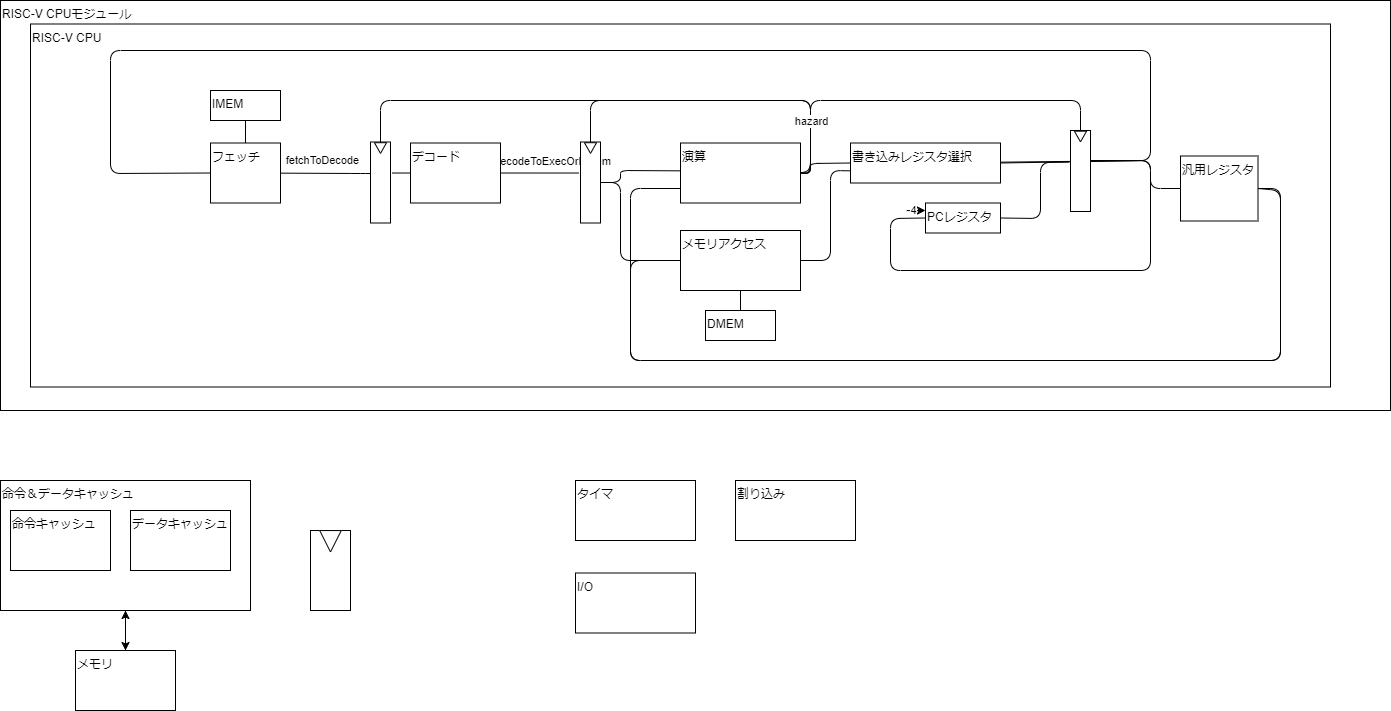

The diagram above was exported from draw.io. Its source (the exported page's mxGraphModel, read from the mxfile embedded in the PNG):
<mxGraphModel dx="1909" dy="530" grid="1" gridSize="10" guides="1" tooltips="1" connect="1" arrows="1" fold="1" page="1" pageScale="1" pageWidth="827" pageHeight="1169" math="0" shadow="0">
  <root>
    <mxCell id="0" />
    <mxCell id="1" parent="0" />
    <mxCell id="2" value="RISC-V CPUモジュール" style="rounded=0;whiteSpace=wrap;html=1;horizontal=1;verticalAlign=top;align=left;" parent="1" vertex="1">
      <mxGeometry x="-70" y="60" width="1390" height="410" as="geometry" />
    </mxCell>
    <mxCell id="7" value="RISC-V CPU" style="rounded=0;whiteSpace=wrap;html=1;horizontal=1;verticalAlign=top;align=left;" parent="1" vertex="1">
      <mxGeometry x="-40" y="83.5" width="1300" height="363" as="geometry" />
    </mxCell>
    <mxCell id="29" value="" style="edgeStyle=none;rounded=1;html=1;endArrow=none;endFill=0;entryX=1.079;entryY=0.383;entryDx=0;entryDy=0;entryPerimeter=0;" parent="1" source="3" target="25" edge="1">
      <mxGeometry relative="1" as="geometry">
        <mxPoint x="320" y="240" as="targetPoint" />
      </mxGeometry>
    </mxCell>
    <mxCell id="37" value="" style="edgeStyle=none;rounded=1;html=1;endArrow=none;endFill=0;entryX=-0.076;entryY=0.383;entryDx=0;entryDy=0;entryPerimeter=0;" parent="1" source="3" target="42" edge="1">
      <mxGeometry relative="1" as="geometry" />
    </mxCell>
    <mxCell id="39" value="decodeToExecOrDmem" style="edgeLabel;html=1;align=center;verticalAlign=middle;resizable=0;points=[];" parent="37" vertex="1" connectable="0">
      <mxGeometry x="-0.2924" y="-1" relative="1" as="geometry">
        <mxPoint x="24" y="-13" as="offset" />
      </mxGeometry>
    </mxCell>
    <mxCell id="3" value="デコード" style="rounded=0;whiteSpace=wrap;html=1;horizontal=1;align=left;verticalAlign=top;" parent="1" vertex="1">
      <mxGeometry x="340" y="202.5" width="90" height="60" as="geometry" />
    </mxCell>
    <mxCell id="50" value="" style="edgeStyle=none;rounded=1;html=1;endArrow=none;endFill=0;entryX=0;entryY=0.5;entryDx=0;entryDy=0;exitX=1;exitY=0.5;exitDx=0;exitDy=0;" parent="1" source="4" target="5" edge="1">
      <mxGeometry relative="1" as="geometry">
        <Array as="points">
          <mxPoint x="740" y="233" />
          <mxPoint x="740" y="223" />
        </Array>
      </mxGeometry>
    </mxCell>
    <mxCell id="4" value="演算" style="rounded=0;whiteSpace=wrap;html=1;horizontal=1;align=left;verticalAlign=top;" parent="1" vertex="1">
      <mxGeometry x="610" y="202.5" width="120" height="60" as="geometry" />
    </mxCell>
    <mxCell id="75" style="edgeStyle=none;rounded=1;html=1;entryX=0;entryY=0.5;entryDx=0;entryDy=0;endArrow=none;endFill=0;" parent="1" source="5" target="19" edge="1">
      <mxGeometry relative="1" as="geometry">
        <Array as="points">
          <mxPoint x="1080" y="220" />
          <mxPoint x="1080" y="110" />
          <mxPoint x="40" y="110" />
          <mxPoint x="40" y="233" />
        </Array>
      </mxGeometry>
    </mxCell>
    <mxCell id="76" value="" style="edgeStyle=none;html=1;entryX=0;entryY=0.5;entryDx=0;entryDy=0;endArrow=none;endFill=0;exitX=1;exitY=0.5;exitDx=0;exitDy=0;" parent="1" source="5" target="18" edge="1">
      <mxGeometry relative="1" as="geometry">
        <Array as="points">
          <mxPoint x="1080" y="220" />
          <mxPoint x="1080" y="248" />
        </Array>
      </mxGeometry>
    </mxCell>
    <mxCell id="5" value="書き込みレジスタ選択" style="rounded=0;whiteSpace=wrap;html=1;horizontal=1;align=left;verticalAlign=top;" parent="1" vertex="1">
      <mxGeometry x="780" y="202.5" width="150" height="40" as="geometry" />
    </mxCell>
    <mxCell id="12" value="" style="edgeStyle=none;html=1;entryX=0.5;entryY=1;entryDx=0;entryDy=0;" parent="1" source="10" target="11" edge="1">
      <mxGeometry relative="1" as="geometry" />
    </mxCell>
    <mxCell id="10" value="メモリ" style="rounded=0;whiteSpace=wrap;html=1;horizontal=1;align=left;verticalAlign=top;" parent="1" vertex="1">
      <mxGeometry x="5" y="710" width="100" height="60" as="geometry" />
    </mxCell>
    <mxCell id="13" value="" style="edgeStyle=none;html=1;exitX=0.5;exitY=1;exitDx=0;exitDy=0;" parent="1" source="11" target="10" edge="1">
      <mxGeometry relative="1" as="geometry" />
    </mxCell>
    <mxCell id="11" value="命令＆データキャッシュ" style="rounded=0;whiteSpace=wrap;html=1;horizontal=1;align=left;verticalAlign=top;" parent="1" vertex="1">
      <mxGeometry x="-70" y="540" width="250" height="130" as="geometry" />
    </mxCell>
    <mxCell id="8" value="命令キャッシュ" style="rounded=0;whiteSpace=wrap;html=1;horizontal=1;align=left;verticalAlign=top;" parent="1" vertex="1">
      <mxGeometry x="-60" y="570" width="100" height="60" as="geometry" />
    </mxCell>
    <mxCell id="9" value="データキャッシュ" style="rounded=0;whiteSpace=wrap;html=1;horizontal=1;align=left;verticalAlign=top;" parent="1" vertex="1">
      <mxGeometry x="60" y="570" width="100" height="60" as="geometry" />
    </mxCell>
    <mxCell id="14" value="タイマ" style="rounded=0;whiteSpace=wrap;html=1;horizontal=1;align=left;verticalAlign=top;" parent="1" vertex="1">
      <mxGeometry x="505" y="540" width="120" height="60" as="geometry" />
    </mxCell>
    <mxCell id="15" value="割り込み" style="rounded=0;whiteSpace=wrap;html=1;horizontal=1;align=left;verticalAlign=top;" parent="1" vertex="1">
      <mxGeometry x="665" y="540" width="120" height="60" as="geometry" />
    </mxCell>
    <mxCell id="16" value="I/O" style="rounded=0;whiteSpace=wrap;html=1;horizontal=1;align=left;verticalAlign=top;" parent="1" vertex="1">
      <mxGeometry x="505" y="632.5" width="120" height="60" as="geometry" />
    </mxCell>
    <mxCell id="17" value="PCレジスタ" style="rounded=0;whiteSpace=wrap;html=1;horizontal=1;align=left;verticalAlign=top;" parent="1" vertex="1">
      <mxGeometry x="855" y="262.5" width="75" height="30" as="geometry" />
    </mxCell>
    <mxCell id="54" style="edgeStyle=none;rounded=1;html=1;endArrow=none;endFill=0;exitX=1;exitY=0.5;exitDx=0;exitDy=0;" parent="1" source="18" edge="1">
      <mxGeometry relative="1" as="geometry">
        <mxPoint x="610" y="248" as="targetPoint" />
        <Array as="points">
          <mxPoint x="1210" y="248" />
          <mxPoint x="1210" y="420" />
          <mxPoint x="560" y="420" />
          <mxPoint x="560" y="248" />
        </Array>
      </mxGeometry>
    </mxCell>
    <mxCell id="56" style="edgeStyle=none;rounded=1;html=1;entryX=0;entryY=0.5;entryDx=0;entryDy=0;endArrow=none;endFill=0;exitX=1;exitY=0.5;exitDx=0;exitDy=0;" parent="1" source="18" target="20" edge="1">
      <mxGeometry relative="1" as="geometry">
        <Array as="points">
          <mxPoint x="1210" y="250" />
          <mxPoint x="1210" y="420" />
          <mxPoint x="560" y="420" />
          <mxPoint x="560" y="320" />
        </Array>
      </mxGeometry>
    </mxCell>
    <mxCell id="18" value="汎用レジスタ" style="rounded=0;whiteSpace=wrap;html=1;horizontal=1;align=left;verticalAlign=top;" parent="1" vertex="1">
      <mxGeometry x="1110" y="215.5" width="77.5" height="65" as="geometry" />
    </mxCell>
    <mxCell id="28" value="" style="edgeStyle=none;html=1;entryX=0.025;entryY=0.389;entryDx=0;entryDy=0;entryPerimeter=0;rounded=1;endArrow=none;endFill=0;" parent="1" source="19" target="25" edge="1">
      <mxGeometry relative="1" as="geometry">
        <Array as="points">
          <mxPoint x="290" y="233" />
        </Array>
      </mxGeometry>
    </mxCell>
    <mxCell id="31" value="fetchToDecode" style="edgeLabel;html=1;align=center;verticalAlign=middle;resizable=0;points=[];" parent="28" vertex="1" connectable="0">
      <mxGeometry x="0.1957" y="1" relative="1" as="geometry">
        <mxPoint x="-13" y="-12" as="offset" />
      </mxGeometry>
    </mxCell>
    <mxCell id="19" value="フェッチ" style="rounded=0;whiteSpace=wrap;html=1;horizontal=1;align=left;verticalAlign=top;" parent="1" vertex="1">
      <mxGeometry x="140" y="202.5" width="70" height="60" as="geometry" />
    </mxCell>
    <mxCell id="51" style="edgeStyle=none;rounded=1;html=1;entryX=-0.002;entryY=0.696;entryDx=0;entryDy=0;endArrow=none;endFill=0;exitX=1;exitY=0.5;exitDx=0;exitDy=0;entryPerimeter=0;" parent="1" source="20" target="5" edge="1">
      <mxGeometry relative="1" as="geometry">
        <Array as="points">
          <mxPoint x="760" y="320" />
          <mxPoint x="760" y="230" />
        </Array>
      </mxGeometry>
    </mxCell>
    <mxCell id="20" value="メモリアクセス" style="rounded=0;whiteSpace=wrap;html=1;horizontal=1;align=left;verticalAlign=top;" parent="1" vertex="1">
      <mxGeometry x="610" y="290" width="120" height="60" as="geometry" />
    </mxCell>
    <mxCell id="23" value="" style="group" parent="1" vertex="1" connectable="0">
      <mxGeometry x="240" y="590" width="40" height="80" as="geometry" />
    </mxCell>
    <mxCell id="21" value="" style="rounded=0;whiteSpace=wrap;html=1;" parent="23" vertex="1">
      <mxGeometry width="40" height="80" as="geometry" />
    </mxCell>
    <mxCell id="22" value="" style="triangle;whiteSpace=wrap;html=1;rotation=90;" parent="23" vertex="1">
      <mxGeometry x="9.285714285714285" y="-0.0007692307692307443" width="21.428571428571427" height="21.53846153846154" as="geometry" />
    </mxCell>
    <mxCell id="24" value="" style="group" parent="1" vertex="1" connectable="0">
      <mxGeometry x="300" y="202.5" width="20" height="80" as="geometry" />
    </mxCell>
    <mxCell id="63" value="" style="group" parent="24" vertex="1" connectable="0">
      <mxGeometry y="-1" width="20" height="81" as="geometry" />
    </mxCell>
    <mxCell id="25" value="" style="rounded=0;whiteSpace=wrap;html=1;" parent="63" vertex="1">
      <mxGeometry width="20" height="81" as="geometry" />
    </mxCell>
    <mxCell id="26" value="" style="triangle;whiteSpace=wrap;html=1;rotation=90;" parent="63" vertex="1">
      <mxGeometry x="4.642857142857142" y="-0.00043269230769227285" width="10.714285714285714" height="12.115384615384617" as="geometry" />
    </mxCell>
    <mxCell id="33" value="" style="edgeStyle=none;rounded=1;html=1;endArrow=none;endFill=0;" parent="1" source="32" target="19" edge="1">
      <mxGeometry relative="1" as="geometry" />
    </mxCell>
    <mxCell id="32" value="IMEM" style="rounded=0;whiteSpace=wrap;html=1;horizontal=1;align=left;verticalAlign=top;" parent="1" vertex="1">
      <mxGeometry x="140" y="150" width="70" height="30" as="geometry" />
    </mxCell>
    <mxCell id="41" value="" style="group" parent="1" vertex="1" connectable="0">
      <mxGeometry x="510" y="202.5" width="20" height="80" as="geometry" />
    </mxCell>
    <mxCell id="42" value="" style="rounded=0;whiteSpace=wrap;html=1;" parent="41" vertex="1">
      <mxGeometry y="-1" width="20" height="81" as="geometry" />
    </mxCell>
    <mxCell id="43" value="" style="triangle;whiteSpace=wrap;html=1;rotation=90;" parent="41" vertex="1">
      <mxGeometry x="4.642857142857142" y="-1.0004326923076923" width="10.714285714285714" height="12.115384615384617" as="geometry" />
    </mxCell>
    <mxCell id="48" value="" style="edgeStyle=none;rounded=1;html=1;endArrow=none;endFill=0;entryX=-0.003;entryY=0.464;entryDx=0;entryDy=0;entryPerimeter=0;" parent="1" source="42" target="4" edge="1">
      <mxGeometry relative="1" as="geometry">
        <Array as="points">
          <mxPoint x="550" y="242" />
          <mxPoint x="550" y="230" />
        </Array>
      </mxGeometry>
    </mxCell>
    <mxCell id="49" style="edgeStyle=none;rounded=1;html=1;entryX=0;entryY=0.5;entryDx=0;entryDy=0;endArrow=none;endFill=0;" parent="1" source="42" target="20" edge="1">
      <mxGeometry relative="1" as="geometry">
        <Array as="points">
          <mxPoint x="550" y="242" />
          <mxPoint x="550" y="320" />
        </Array>
      </mxGeometry>
    </mxCell>
    <mxCell id="64" value="" style="group" parent="1" vertex="1" connectable="0">
      <mxGeometry x="1000" y="190" width="20" height="81" as="geometry" />
    </mxCell>
    <mxCell id="65" value="" style="rounded=0;whiteSpace=wrap;html=1;" parent="64" vertex="1">
      <mxGeometry width="20" height="81" as="geometry" />
    </mxCell>
    <mxCell id="66" value="" style="triangle;whiteSpace=wrap;html=1;rotation=90;" parent="64" vertex="1">
      <mxGeometry x="4.642857142857142" y="-0.00043269230769227285" width="10.714285714285714" height="12.115384615384617" as="geometry" />
    </mxCell>
    <mxCell id="72" style="edgeStyle=none;rounded=1;html=1;endArrow=none;endFill=0;entryX=0;entryY=0.5;entryDx=0;entryDy=0;" parent="1" target="17" edge="1">
      <mxGeometry relative="1" as="geometry">
        <mxPoint x="1020" y="220" as="sourcePoint" />
        <mxPoint x="885" y="320" as="targetPoint" />
        <Array as="points">
          <mxPoint x="1080" y="220" />
          <mxPoint x="1080" y="330" />
          <mxPoint x="820" y="330" />
          <mxPoint x="820" y="278" />
        </Array>
      </mxGeometry>
    </mxCell>
    <mxCell id="73" value="" style="endArrow=classic;html=1;rounded=1;entryX=0;entryY=0.25;entryDx=0;entryDy=0;exitX=0.674;exitY=0.514;exitDx=0;exitDy=0;exitPerimeter=0;" parent="1" source="7" target="17" edge="1">
      <mxGeometry width="50" height="50" relative="1" as="geometry">
        <mxPoint x="800" y="294" as="sourcePoint" />
        <mxPoint y="170" as="targetPoint" />
      </mxGeometry>
    </mxCell>
    <mxCell id="74" value="4" style="edgeLabel;html=1;align=center;verticalAlign=middle;resizable=0;points=[];" parent="73" vertex="1" connectable="0">
      <mxGeometry x="-0.4091" y="1" relative="1" as="geometry">
        <mxPoint as="offset" />
      </mxGeometry>
    </mxCell>
    <mxCell id="78" value="" style="edgeStyle=none;html=1;endArrow=none;endFill=0;" parent="1" source="77" target="20" edge="1">
      <mxGeometry relative="1" as="geometry" />
    </mxCell>
    <mxCell id="77" value="DMEM" style="rounded=0;whiteSpace=wrap;html=1;horizontal=1;align=left;verticalAlign=top;" parent="1" vertex="1">
      <mxGeometry x="635" y="370" width="70" height="30" as="geometry" />
    </mxCell>
    <mxCell id="80" value="" style="edgeStyle=none;rounded=1;html=1;endArrow=none;endFill=0;entryX=0.5;entryY=0;entryDx=0;entryDy=0;exitX=1;exitY=0.5;exitDx=0;exitDy=0;" parent="1" source="4" target="65" edge="1">
      <mxGeometry relative="1" as="geometry">
        <Array as="points">
          <mxPoint x="740" y="233" />
          <mxPoint x="740" y="160" />
          <mxPoint x="1010" y="160" />
        </Array>
        <mxPoint x="740" y="242.5" as="sourcePoint" />
        <mxPoint x="790" y="232.5" as="targetPoint" />
      </mxGeometry>
    </mxCell>
    <mxCell id="81" value="" style="edgeStyle=none;rounded=1;html=1;endArrow=none;endFill=0;entryX=0.5;entryY=0;entryDx=0;entryDy=0;exitX=1;exitY=0.5;exitDx=0;exitDy=0;" parent="1" source="4" target="42" edge="1">
      <mxGeometry relative="1" as="geometry">
        <Array as="points">
          <mxPoint x="740" y="230" />
          <mxPoint x="740" y="160" />
          <mxPoint x="520" y="160" />
        </Array>
        <mxPoint x="740" y="232.5" as="sourcePoint" />
        <mxPoint x="1020" y="190" as="targetPoint" />
      </mxGeometry>
    </mxCell>
    <mxCell id="82" value="" style="edgeStyle=none;rounded=1;html=1;endArrow=none;endFill=0;entryX=0;entryY=0.5;entryDx=0;entryDy=0;exitX=1;exitY=0.5;exitDx=0;exitDy=0;" parent="1" source="4" target="26" edge="1">
      <mxGeometry relative="1" as="geometry">
        <Array as="points">
          <mxPoint x="740" y="233" />
          <mxPoint x="740" y="160" />
          <mxPoint x="310" y="160" />
        </Array>
        <mxPoint x="740" y="242.5" as="sourcePoint" />
        <mxPoint x="530" y="211.5" as="targetPoint" />
      </mxGeometry>
    </mxCell>
    <mxCell id="83" value="hazard" style="edgeLabel;html=1;align=center;verticalAlign=middle;resizable=0;points=[];" parent="82" vertex="1" connectable="0">
      <mxGeometry x="-0.7838" y="-4" relative="1" as="geometry">
        <mxPoint x="-4" y="-3" as="offset" />
      </mxGeometry>
    </mxCell>
    <mxCell id="84" style="edgeStyle=none;rounded=1;html=1;endArrow=none;endFill=0;exitX=1;exitY=0.5;exitDx=0;exitDy=0;entryX=-0.075;entryY=0.389;entryDx=0;entryDy=0;entryPerimeter=0;" parent="1" source="17" target="65" edge="1">
      <mxGeometry relative="1" as="geometry">
        <mxPoint x="940" y="287.5" as="sourcePoint" />
        <mxPoint x="865" y="287.5" as="targetPoint" />
        <Array as="points">
          <mxPoint x="970" y="278" />
          <mxPoint x="970" y="222" />
        </Array>
      </mxGeometry>
    </mxCell>
  </root>
</mxGraphModel>